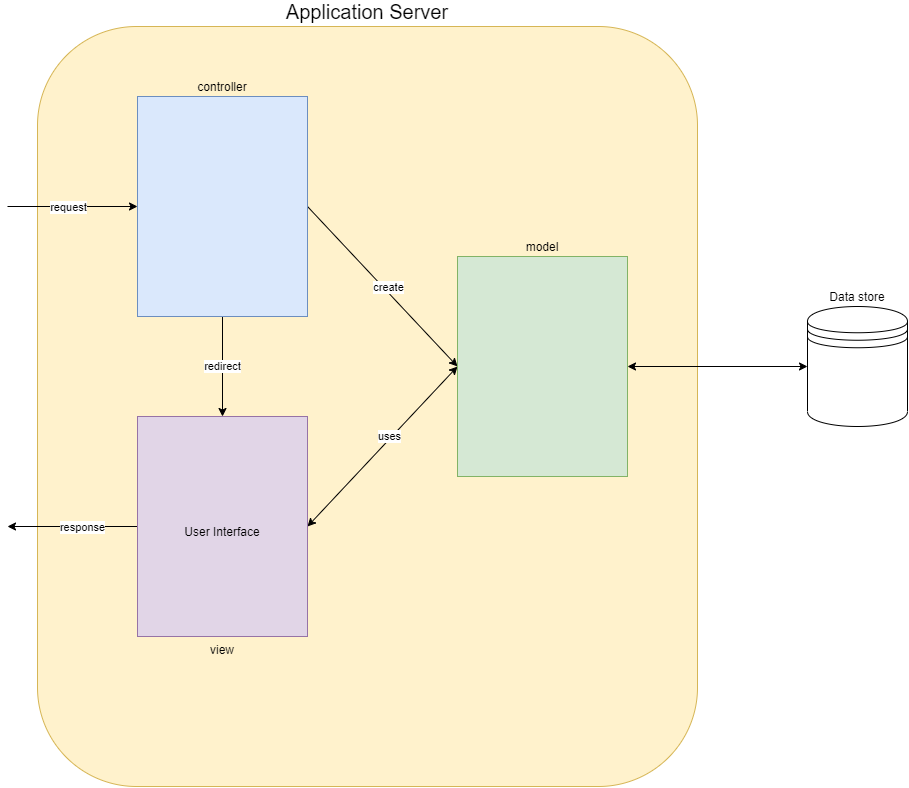

The diagram above was exported from draw.io. Its source (the exported page's mxGraphModel, read from the mxfile embedded in the PNG):
<mxGraphModel dx="1483" dy="770" grid="1" gridSize="10" guides="1" tooltips="1" connect="1" arrows="1" fold="1" page="1" pageScale="1" pageWidth="1100" pageHeight="850" math="0" shadow="0">
  <root>
    <mxCell id="0" />
    <mxCell id="1" parent="0" />
    <mxCell id="INaDDXbKVCzkdKcHwhQx-18" value="&lt;font style=&quot;font-size: 20px&quot;&gt;Application Server&lt;/font&gt;" style="rounded=1;whiteSpace=wrap;html=1;fillColor=#fff2cc;strokeColor=#d6b656;labelPosition=center;verticalLabelPosition=top;align=center;verticalAlign=bottom;" vertex="1" parent="1">
      <mxGeometry x="160" y="40" width="660" height="760" as="geometry" />
    </mxCell>
    <mxCell id="INaDDXbKVCzkdKcHwhQx-5" style="rounded=0;orthogonalLoop=1;jettySize=auto;html=1;exitX=1;exitY=0.5;exitDx=0;exitDy=0;entryX=0;entryY=0.5;entryDx=0;entryDy=0;" edge="1" parent="1" source="INaDDXbKVCzkdKcHwhQx-1" target="INaDDXbKVCzkdKcHwhQx-3">
      <mxGeometry relative="1" as="geometry" />
    </mxCell>
    <mxCell id="INaDDXbKVCzkdKcHwhQx-16" value="create" style="edgeLabel;html=1;align=center;verticalAlign=middle;resizable=0;points=[];" vertex="1" connectable="0" parent="INaDDXbKVCzkdKcHwhQx-5">
      <mxGeometry x="0.1827" y="2" relative="1" as="geometry">
        <mxPoint x="-10" y="-13" as="offset" />
      </mxGeometry>
    </mxCell>
    <mxCell id="INaDDXbKVCzkdKcHwhQx-9" value="redirect" style="edgeStyle=none;rounded=0;orthogonalLoop=1;jettySize=auto;html=1;exitX=0.5;exitY=1;exitDx=0;exitDy=0;entryX=0.5;entryY=0;entryDx=0;entryDy=0;" edge="1" parent="1" source="INaDDXbKVCzkdKcHwhQx-1" target="INaDDXbKVCzkdKcHwhQx-2">
      <mxGeometry relative="1" as="geometry" />
    </mxCell>
    <mxCell id="INaDDXbKVCzkdKcHwhQx-1" value="controller" style="rounded=0;whiteSpace=wrap;html=1;labelPosition=center;verticalLabelPosition=top;align=center;verticalAlign=bottom;fillColor=#dae8fc;strokeColor=#6c8ebf;" vertex="1" parent="1">
      <mxGeometry x="260" y="110" width="170" height="220" as="geometry" />
    </mxCell>
    <mxCell id="INaDDXbKVCzkdKcHwhQx-6" style="rounded=0;orthogonalLoop=1;jettySize=auto;html=1;exitX=1;exitY=0.5;exitDx=0;exitDy=0;entryX=0;entryY=0.5;entryDx=0;entryDy=0;startArrow=classic;startFill=1;" edge="1" parent="1" source="INaDDXbKVCzkdKcHwhQx-2" target="INaDDXbKVCzkdKcHwhQx-3">
      <mxGeometry relative="1" as="geometry" />
    </mxCell>
    <mxCell id="INaDDXbKVCzkdKcHwhQx-15" value="uses" style="edgeLabel;html=1;align=center;verticalAlign=middle;resizable=0;points=[];" vertex="1" connectable="0" parent="INaDDXbKVCzkdKcHwhQx-6">
      <mxGeometry x="0.1212" y="4" relative="1" as="geometry">
        <mxPoint y="2" as="offset" />
      </mxGeometry>
    </mxCell>
    <mxCell id="INaDDXbKVCzkdKcHwhQx-11" style="edgeStyle=none;rounded=0;orthogonalLoop=1;jettySize=auto;html=1;exitX=0;exitY=0.5;exitDx=0;exitDy=0;" edge="1" parent="1" source="INaDDXbKVCzkdKcHwhQx-2">
      <mxGeometry relative="1" as="geometry">
        <mxPoint x="130" y="540" as="targetPoint" />
      </mxGeometry>
    </mxCell>
    <mxCell id="INaDDXbKVCzkdKcHwhQx-14" value="response" style="edgeLabel;html=1;align=center;verticalAlign=middle;resizable=0;points=[];" vertex="1" connectable="0" parent="INaDDXbKVCzkdKcHwhQx-11">
      <mxGeometry x="-0.1538" relative="1" as="geometry">
        <mxPoint as="offset" />
      </mxGeometry>
    </mxCell>
    <mxCell id="INaDDXbKVCzkdKcHwhQx-2" value="view" style="rounded=0;whiteSpace=wrap;html=1;labelPosition=center;verticalLabelPosition=bottom;align=center;verticalAlign=top;fillColor=#e1d5e7;strokeColor=#9673a6;" vertex="1" parent="1">
      <mxGeometry x="260" y="430" width="170" height="220" as="geometry" />
    </mxCell>
    <mxCell id="INaDDXbKVCzkdKcHwhQx-7" style="edgeStyle=none;rounded=0;orthogonalLoop=1;jettySize=auto;html=1;exitX=1;exitY=0.5;exitDx=0;exitDy=0;entryX=0;entryY=0.5;entryDx=0;entryDy=0;startArrow=classic;startFill=1;" edge="1" parent="1" source="INaDDXbKVCzkdKcHwhQx-3" target="INaDDXbKVCzkdKcHwhQx-4">
      <mxGeometry relative="1" as="geometry" />
    </mxCell>
    <mxCell id="INaDDXbKVCzkdKcHwhQx-3" value="model" style="rounded=0;whiteSpace=wrap;html=1;labelPosition=center;verticalLabelPosition=top;align=center;verticalAlign=bottom;fillColor=#d5e8d4;strokeColor=#82b366;" vertex="1" parent="1">
      <mxGeometry x="580" y="270" width="170" height="220" as="geometry" />
    </mxCell>
    <mxCell id="INaDDXbKVCzkdKcHwhQx-4" value="Data store" style="shape=datastore;whiteSpace=wrap;html=1;labelPosition=center;verticalLabelPosition=top;align=center;verticalAlign=bottom;" vertex="1" parent="1">
      <mxGeometry x="930" y="320" width="100" height="120" as="geometry" />
    </mxCell>
    <mxCell id="INaDDXbKVCzkdKcHwhQx-8" value="User Interface" style="text;html=1;fillColor=#e1d5e7;align=center;verticalAlign=middle;whiteSpace=wrap;rounded=0;labelPosition=center;verticalLabelPosition=middle;" vertex="1" parent="1">
      <mxGeometry x="270" y="450" width="150" height="190" as="geometry" />
    </mxCell>
    <mxCell id="INaDDXbKVCzkdKcHwhQx-12" value="" style="endArrow=classic;html=1;entryX=0;entryY=0.5;entryDx=0;entryDy=0;" edge="1" parent="1" target="INaDDXbKVCzkdKcHwhQx-1">
      <mxGeometry width="50" height="50" relative="1" as="geometry">
        <mxPoint x="130" y="220" as="sourcePoint" />
        <mxPoint x="130" y="230" as="targetPoint" />
      </mxGeometry>
    </mxCell>
    <mxCell id="INaDDXbKVCzkdKcHwhQx-13" value="request" style="edgeLabel;html=1;align=center;verticalAlign=middle;resizable=0;points=[];" vertex="1" connectable="0" parent="INaDDXbKVCzkdKcHwhQx-12">
      <mxGeometry x="0.3846" y="1" relative="1" as="geometry">
        <mxPoint x="-30" y="1" as="offset" />
      </mxGeometry>
    </mxCell>
  </root>
</mxGraphModel>